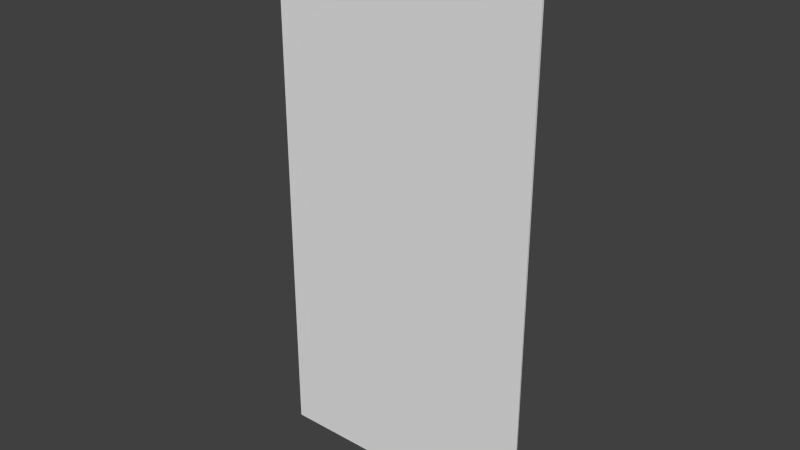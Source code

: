 # Source: tall_wall.blend  (saved by Blender 2.60.0; exported with 4.5.12 LTS)
import bpy
from mathutils import Matrix  # noqa: F401  (used for matrix-valued properties, if any)

bpy.ops.wm.read_factory_settings(use_empty=True)
scene = bpy.context.scene
scene.name = 'Scene'

# ---- collections
col_collection_3 = bpy.data.collections.new('Collection 3'); scene.collection.children.link(col_collection_3)

# ---- world
world_world = bpy.data.worlds.new('World'); scene.world = world_world
world_world.color = (0.05088, 0.05088, 0.05088)
world_world.use_sun_shadow = False
world_world.sun_shadow_jitter_overblur = 0.0
world_world.cycles.sampling_method = 'MANUAL'
world_world.cycles.sample_map_resolution = 256

# ---- meshes
me_plane_002 = bpy.data.meshes.new('Plane.002')
me_plane_002.from_pydata([(1.0, 0.9917, -0.0009996), (1.0, -0.9917, -0.001), (-1.0, -0.9917, -0.001), (-1.0, 0.9917, -0.0009996), (1.0, -0.9986, -0.01101), (1.0, 0.9917, -0.01101), (-1.0, 0.9917, -0.01099), (-1.0, -0.9917, -0.011)], [], [(0, 3, 2, 1), (4, 7, 6, 5), (1, 2, 7, 4), (0, 5, 6, 3), (2, 3, 6, 7)])
me_plane_002.use_remesh_preserve_volume = False
me_plane_002.use_remesh_preserve_attributes = False
me_plane_002.use_mirror_vertex_groups = False
me_plane_002.update()

# ---- objects
ob_plane_001 = bpy.data.objects.new('Plane.001', me_plane_002)

# ---- transforms, parenting, visibility, modifiers, constraints
ob_plane_001.location = (0.0, 0.605, 1.2)
ob_plane_001.rotation_euler = (1.571, 1.571, 3.142)
ob_plane_001.scale = (1.2, 0.605, 1.0)
ob_plane_001.lineart.crease_threshold = 0.0

# ---- collection membership
col_collection_3.objects.link(ob_plane_001)

# ---- scene / render settings (as saved in the file)
scene.frame_start = 1; scene.frame_end = 250; scene.frame_set(0)
scene.render.engine = 'BLENDER_EEVEE_NEXT'
scene.render.image_settings.color_mode = 'RGB'
scene.render.image_settings.compression = 90
scene.render.resolution_percentage = 50
scene.render.dither_intensity = 0.0
scene.render.bake_margin = 2
scene.render.bake_bias = 0.0
scene.cycles.use_denoising = False
scene.cycles.samples = 10
scene.cycles.sampling_pattern = 'TABULATED_SOBOL'
scene.cycles.light_sampling_threshold = 0.0
scene.cycles.use_adaptive_sampling = False
scene.cycles.use_light_tree = False
scene.cycles.blur_glossy = 0.0
scene.cycles.volume_bounces = 1
scene.cycles.pixel_filter_type = 'GAUSSIAN'
scene.cycles.sample_clamp_indirect = 0.0
scene.view_settings.view_transform = 'Standard'
bpy.context.view_layer.update()

# ---- added for rendering (the .blend has no active camera and no usable light): camera, sun
cam_auto = bpy.data.cameras.new('AutoCamera')
cam_auto.lens = 50.0
cam_auto.sensor_width = 36.0
cam_auto.clip_end = 1000.0
ob_auto_camera = bpy.data.objects.new('AutoCamera', cam_auto)
scene.collection.objects.link(ob_auto_camera)
ob_auto_camera.location = (2.48647, -2.38227, 3.18752)
ob_auto_camera.rotation_euler = (1.09748, -7.21219e-08, 0.694738)
scene.camera = ob_auto_camera
light_auto_sun = bpy.data.lights.new('AutoSun', 'SUN')
light_auto_sun.energy = 3.0
light_auto_sun.angle = 0.0523599
ob_auto_sun = bpy.data.objects.new('AutoSun', light_auto_sun)
scene.collection.objects.link(ob_auto_sun)
ob_auto_sun.rotation_euler = (0.872665, 0.174533, 0.523599)
bpy.context.view_layer.update()

